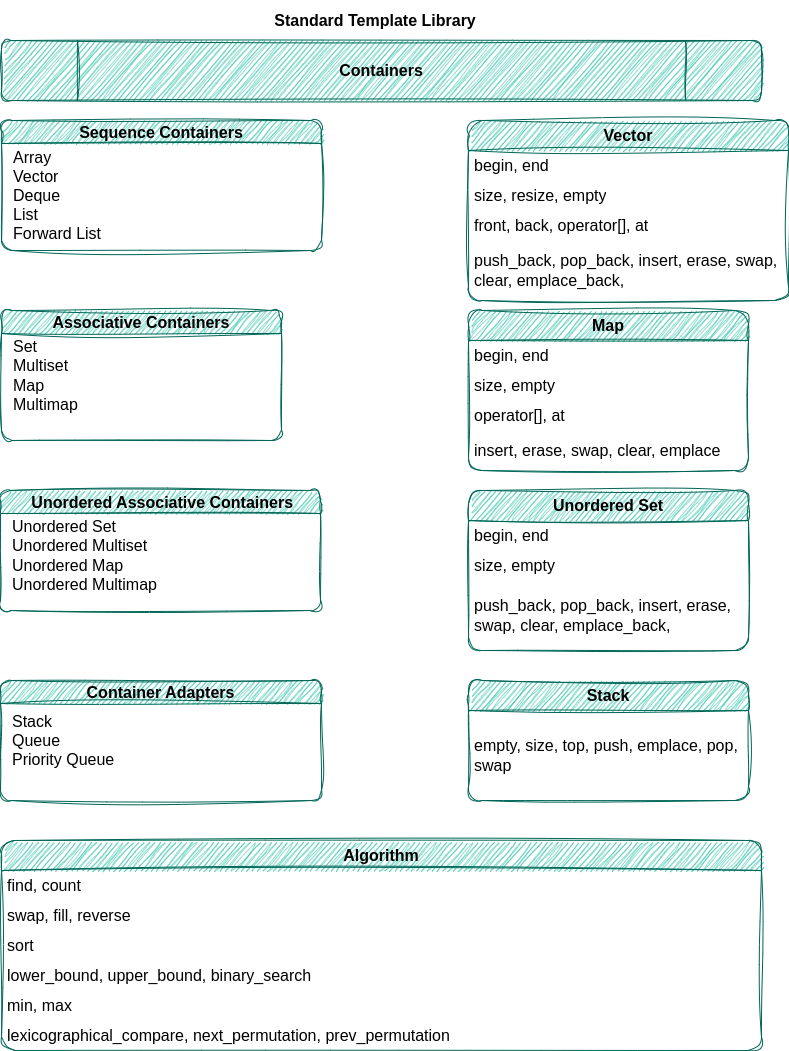

The diagram above was exported from draw.io. Its source (the exported page's mxGraphModel, read from the mxfile embedded in the PNG):
<mxGraphModel dx="1370" dy="1937" grid="1" gridSize="10" guides="1" tooltips="1" connect="1" arrows="1" fold="1" page="1" pageScale="1" pageWidth="827" pageHeight="1169" math="0" shadow="0">
  <root>
    <mxCell id="0" />
    <mxCell id="1" parent="0" />
    <mxCell id="BJQOB5QsvOVEvu_I0oTp-1" value="&lt;h1 style=&quot;font-size: 16px;&quot;&gt;Standard Template Library&lt;/h1&gt;" style="text;html=1;strokeColor=none;fillColor=none;spacing=5;spacingTop=-20;whiteSpace=wrap;overflow=hidden;rounded=1;fontSize=16;align=center;sketch=1;curveFitting=1;jiggle=2;labelBackgroundColor=none;fontColor=#000000;" parent="1" vertex="1">
      <mxGeometry x="239" y="-1150" width="350" height="40" as="geometry" />
    </mxCell>
    <mxCell id="BJQOB5QsvOVEvu_I0oTp-9" value="Sequence Containers" style="swimlane;whiteSpace=wrap;html=1;fillColor=#21C0A5;strokeColor=#006658;fontColor=#000000;fontSize=16;rounded=1;sketch=1;curveFitting=1;jiggle=2;labelBackgroundColor=none;" parent="1" vertex="1">
      <mxGeometry x="40" y="-1040" width="320" height="130" as="geometry" />
    </mxCell>
    <mxCell id="BJQOB5QsvOVEvu_I0oTp-14" value="&lt;font style=&quot;font-size: 16px;&quot;&gt;Array&lt;br style=&quot;font-size: 16px;&quot;&gt;Vector&lt;br style=&quot;font-size: 16px;&quot;&gt;Deque&lt;br style=&quot;font-size: 16px;&quot;&gt;List&lt;br style=&quot;font-size: 16px;&quot;&gt;Forward List&lt;/font&gt;" style="text;html=1;align=left;verticalAlign=middle;resizable=0;points=[];autosize=1;strokeColor=none;fillColor=none;fontSize=16;rounded=1;sketch=1;curveFitting=1;jiggle=2;labelBackgroundColor=none;fontColor=#000000;" parent="BJQOB5QsvOVEvu_I0oTp-9" vertex="1">
      <mxGeometry x="10" y="20" width="110" height="110" as="geometry" />
    </mxCell>
    <mxCell id="BJQOB5QsvOVEvu_I0oTp-11" value="Associative Containers" style="swimlane;whiteSpace=wrap;html=1;fillColor=#21C0A5;strokeColor=#006658;fontSize=16;rounded=1;sketch=1;curveFitting=1;jiggle=2;labelBackgroundColor=none;fontColor=#000000;" parent="1" vertex="1">
      <mxGeometry x="40" y="-850" width="280" height="130" as="geometry" />
    </mxCell>
    <mxCell id="BJQOB5QsvOVEvu_I0oTp-15" value="Set&lt;br style=&quot;font-size: 16px;&quot;&gt;Multiset&lt;br style=&quot;font-size: 16px;&quot;&gt;Map&lt;br style=&quot;font-size: 16px;&quot;&gt;Multimap" style="text;html=1;align=left;verticalAlign=middle;resizable=0;points=[];autosize=1;strokeColor=none;fillColor=none;fontSize=16;rounded=1;sketch=1;curveFitting=1;jiggle=2;labelBackgroundColor=none;fontColor=#000000;" parent="BJQOB5QsvOVEvu_I0oTp-11" vertex="1">
      <mxGeometry x="10" y="20" width="90" height="90" as="geometry" />
    </mxCell>
    <mxCell id="BJQOB5QsvOVEvu_I0oTp-12" value="&amp;nbsp;Unordered Associative Containers" style="swimlane;whiteSpace=wrap;html=1;fillColor=#21C0A5;strokeColor=#006658;fontSize=16;rounded=1;sketch=1;curveFitting=1;jiggle=2;labelBackgroundColor=none;fontColor=#000000;" parent="1" vertex="1">
      <mxGeometry x="39" y="-670" width="320" height="120" as="geometry">
        <mxRectangle x="400" y="-1040" width="240" height="30" as="alternateBounds" />
      </mxGeometry>
    </mxCell>
    <mxCell id="BJQOB5QsvOVEvu_I0oTp-16" value="Unordered Set&lt;br style=&quot;font-size: 16px;&quot;&gt;Unordered Multiset&lt;br style=&quot;font-size: 16px;&quot;&gt;Unordered Map&lt;br style=&quot;font-size: 16px;&quot;&gt;Unordered Multimap" style="text;html=1;align=left;verticalAlign=middle;resizable=0;points=[];autosize=1;strokeColor=none;fillColor=none;fontSize=16;rounded=1;sketch=1;curveFitting=1;jiggle=2;labelBackgroundColor=none;fontColor=#000000;" parent="BJQOB5QsvOVEvu_I0oTp-12" vertex="1">
      <mxGeometry x="10" y="20" width="170" height="90" as="geometry" />
    </mxCell>
    <mxCell id="BJQOB5QsvOVEvu_I0oTp-13" value="Container Adapters" style="swimlane;whiteSpace=wrap;html=1;fillColor=#21C0A5;strokeColor=#006658;fontSize=16;rounded=1;sketch=1;curveFitting=1;jiggle=2;labelBackgroundColor=none;fontColor=#000000;" parent="1" vertex="1">
      <mxGeometry x="39" y="-480" width="321" height="120" as="geometry" />
    </mxCell>
    <mxCell id="BJQOB5QsvOVEvu_I0oTp-17" value="Stack&lt;br style=&quot;font-size: 16px;&quot;&gt;Queue&lt;br style=&quot;font-size: 16px;&quot;&gt;Priority Queue" style="text;html=1;align=left;verticalAlign=middle;resizable=0;points=[];autosize=1;strokeColor=none;fillColor=none;fontSize=16;rounded=1;sketch=1;curveFitting=1;jiggle=2;labelBackgroundColor=none;fontColor=#000000;" parent="BJQOB5QsvOVEvu_I0oTp-13" vertex="1">
      <mxGeometry x="10" y="25" width="130" height="70" as="geometry" />
    </mxCell>
    <mxCell id="BJQOB5QsvOVEvu_I0oTp-25" value="&lt;b&gt;Vector&lt;/b&gt;" style="swimlane;fontStyle=0;childLayout=stackLayout;horizontal=1;startSize=30;horizontalStack=0;resizeParent=1;resizeParentMax=0;resizeLast=0;collapsible=1;marginBottom=0;whiteSpace=wrap;html=1;fillColor=#21C0A5;strokeColor=#006658;align=center;labelBorderColor=none;labelBackgroundColor=none;direction=east;rounded=1;shadow=0;glass=0;fontColor=#000000;fontSize=16;sketch=1;curveFitting=1;jiggle=2;" parent="1" vertex="1">
      <mxGeometry x="507" y="-1040" width="320" height="180" as="geometry" />
    </mxCell>
    <mxCell id="BJQOB5QsvOVEvu_I0oTp-26" value="begin, end" style="text;fillColor=none;align=left;verticalAlign=middle;spacingLeft=4;spacingRight=4;overflow=hidden;points=[[0,0.5],[1,0.5]];portConstraint=eastwest;rotatable=0;whiteSpace=wrap;html=1;fontSize=16;rounded=1;sketch=1;curveFitting=1;jiggle=2;labelBackgroundColor=none;fontColor=#000000;" parent="BJQOB5QsvOVEvu_I0oTp-25" vertex="1">
      <mxGeometry y="30" width="320" height="30" as="geometry" />
    </mxCell>
    <mxCell id="BJQOB5QsvOVEvu_I0oTp-27" value="size, resize, empty" style="text;strokeColor=none;fillColor=none;align=left;verticalAlign=middle;spacingLeft=4;spacingRight=4;overflow=hidden;points=[[0,0.5],[1,0.5]];portConstraint=eastwest;rotatable=0;whiteSpace=wrap;html=1;fontSize=16;rounded=1;sketch=1;curveFitting=1;jiggle=2;labelBackgroundColor=none;fontColor=#000000;" parent="BJQOB5QsvOVEvu_I0oTp-25" vertex="1">
      <mxGeometry y="60" width="320" height="30" as="geometry" />
    </mxCell>
    <mxCell id="BJQOB5QsvOVEvu_I0oTp-28" value="front, back, operator[], at" style="text;strokeColor=none;fillColor=none;align=left;verticalAlign=middle;spacingLeft=4;spacingRight=4;overflow=hidden;points=[[0,0.5],[1,0.5]];portConstraint=eastwest;rotatable=0;whiteSpace=wrap;html=1;fontSize=16;rounded=1;sketch=1;curveFitting=1;jiggle=2;labelBackgroundColor=none;fontColor=#000000;" parent="BJQOB5QsvOVEvu_I0oTp-25" vertex="1">
      <mxGeometry y="90" width="320" height="30" as="geometry" />
    </mxCell>
    <mxCell id="BJQOB5QsvOVEvu_I0oTp-41" value="push_back, pop_back, insert, erase, swap, clear, emplace_back,&amp;nbsp;" style="text;strokeColor=none;fillColor=none;align=left;verticalAlign=middle;spacingLeft=4;spacingRight=4;overflow=hidden;points=[[0,0.5],[1,0.5]];portConstraint=eastwest;rotatable=0;whiteSpace=wrap;html=1;fontSize=16;rounded=1;sketch=1;curveFitting=1;jiggle=2;labelBackgroundColor=none;fontColor=#000000;" parent="BJQOB5QsvOVEvu_I0oTp-25" vertex="1">
      <mxGeometry y="120" width="320" height="60" as="geometry" />
    </mxCell>
    <mxCell id="BJQOB5QsvOVEvu_I0oTp-42" value="&lt;b&gt;Map&lt;/b&gt;" style="swimlane;fontStyle=0;childLayout=stackLayout;horizontal=1;startSize=30;horizontalStack=0;resizeParent=1;resizeParentMax=0;resizeLast=0;collapsible=1;marginBottom=0;whiteSpace=wrap;html=1;fillColor=#21C0A5;strokeColor=#006658;align=center;labelBorderColor=none;labelBackgroundColor=none;direction=east;rounded=1;shadow=0;glass=0;fontSize=16;sketch=1;curveFitting=1;jiggle=2;fontColor=#000000;" parent="1" vertex="1">
      <mxGeometry x="507" y="-850" width="280" height="160" as="geometry" />
    </mxCell>
    <mxCell id="BJQOB5QsvOVEvu_I0oTp-43" value="begin, end" style="text;fillColor=none;align=left;verticalAlign=middle;spacingLeft=4;spacingRight=4;overflow=hidden;points=[[0,0.5],[1,0.5]];portConstraint=eastwest;rotatable=0;whiteSpace=wrap;html=1;fontSize=16;rounded=1;sketch=1;curveFitting=1;jiggle=2;labelBackgroundColor=none;fontColor=#000000;" parent="BJQOB5QsvOVEvu_I0oTp-42" vertex="1">
      <mxGeometry y="30" width="280" height="30" as="geometry" />
    </mxCell>
    <mxCell id="BJQOB5QsvOVEvu_I0oTp-44" value="size, empty" style="text;strokeColor=none;fillColor=none;align=left;verticalAlign=middle;spacingLeft=4;spacingRight=4;overflow=hidden;points=[[0,0.5],[1,0.5]];portConstraint=eastwest;rotatable=0;whiteSpace=wrap;html=1;fontSize=16;rounded=1;sketch=1;curveFitting=1;jiggle=2;labelBackgroundColor=none;fontColor=#000000;" parent="BJQOB5QsvOVEvu_I0oTp-42" vertex="1">
      <mxGeometry y="60" width="280" height="30" as="geometry" />
    </mxCell>
    <mxCell id="BJQOB5QsvOVEvu_I0oTp-45" value="operator[], at" style="text;strokeColor=none;fillColor=none;align=left;verticalAlign=middle;spacingLeft=4;spacingRight=4;overflow=hidden;points=[[0,0.5],[1,0.5]];portConstraint=eastwest;rotatable=0;whiteSpace=wrap;html=1;fontSize=16;rounded=1;sketch=1;curveFitting=1;jiggle=2;labelBackgroundColor=none;fontColor=#000000;" parent="BJQOB5QsvOVEvu_I0oTp-42" vertex="1">
      <mxGeometry y="90" width="280" height="30" as="geometry" />
    </mxCell>
    <mxCell id="BJQOB5QsvOVEvu_I0oTp-46" value="insert, erase, swap, clear, emplace" style="text;strokeColor=none;fillColor=none;align=left;verticalAlign=middle;spacingLeft=4;spacingRight=4;overflow=hidden;points=[[0,0.5],[1,0.5]];portConstraint=eastwest;rotatable=0;whiteSpace=wrap;html=1;fontSize=16;rounded=1;sketch=1;curveFitting=1;jiggle=2;labelBackgroundColor=none;fontColor=#000000;" parent="BJQOB5QsvOVEvu_I0oTp-42" vertex="1">
      <mxGeometry y="120" width="280" height="40" as="geometry" />
    </mxCell>
    <mxCell id="BJQOB5QsvOVEvu_I0oTp-47" value="&lt;b&gt;Stack&lt;/b&gt;" style="swimlane;fontStyle=0;childLayout=stackLayout;horizontal=1;startSize=30;horizontalStack=0;resizeParent=1;resizeParentMax=0;resizeLast=0;collapsible=1;marginBottom=0;whiteSpace=wrap;html=1;fillColor=#21C0A5;strokeColor=#006658;align=center;labelBorderColor=none;labelBackgroundColor=none;direction=east;rounded=1;shadow=0;glass=0;fontSize=16;sketch=1;curveFitting=1;jiggle=2;fontColor=#000000;" parent="1" vertex="1">
      <mxGeometry x="507" y="-480" width="280" height="120" as="geometry" />
    </mxCell>
    <mxCell id="BJQOB5QsvOVEvu_I0oTp-48" value="empty, size, top, push, emplace, pop, swap" style="text;fillColor=none;align=left;verticalAlign=middle;spacingLeft=4;spacingRight=4;overflow=hidden;points=[[0,0.5],[1,0.5]];portConstraint=eastwest;rotatable=0;whiteSpace=wrap;html=1;fontSize=16;rounded=1;sketch=1;curveFitting=1;jiggle=2;labelBackgroundColor=none;fontColor=#000000;" parent="BJQOB5QsvOVEvu_I0oTp-47" vertex="1">
      <mxGeometry y="30" width="280" height="90" as="geometry" />
    </mxCell>
    <mxCell id="BJQOB5QsvOVEvu_I0oTp-52" value="&lt;b&gt;Unordered Set&lt;/b&gt;" style="swimlane;fontStyle=0;childLayout=stackLayout;horizontal=1;startSize=30;horizontalStack=0;resizeParent=1;resizeParentMax=0;resizeLast=0;collapsible=1;marginBottom=0;whiteSpace=wrap;html=1;fillColor=#21C0A5;strokeColor=#006658;align=center;labelBorderColor=none;labelBackgroundColor=none;direction=east;rounded=1;shadow=0;glass=0;fontSize=16;sketch=1;curveFitting=1;jiggle=2;fontColor=#000000;" parent="1" vertex="1">
      <mxGeometry x="507" y="-670" width="280" height="160" as="geometry" />
    </mxCell>
    <mxCell id="BJQOB5QsvOVEvu_I0oTp-53" value="begin, end" style="text;fillColor=none;align=left;verticalAlign=middle;spacingLeft=4;spacingRight=4;overflow=hidden;points=[[0,0.5],[1,0.5]];portConstraint=eastwest;rotatable=0;whiteSpace=wrap;html=1;fontSize=16;rounded=1;sketch=1;curveFitting=1;jiggle=2;labelBackgroundColor=none;fontColor=#000000;" parent="BJQOB5QsvOVEvu_I0oTp-52" vertex="1">
      <mxGeometry y="30" width="280" height="30" as="geometry" />
    </mxCell>
    <mxCell id="BJQOB5QsvOVEvu_I0oTp-54" value="size, empty" style="text;strokeColor=none;fillColor=none;align=left;verticalAlign=middle;spacingLeft=4;spacingRight=4;overflow=hidden;points=[[0,0.5],[1,0.5]];portConstraint=eastwest;rotatable=0;whiteSpace=wrap;html=1;fontSize=16;rounded=1;sketch=1;curveFitting=1;jiggle=2;labelBackgroundColor=none;fontColor=#000000;" parent="BJQOB5QsvOVEvu_I0oTp-52" vertex="1">
      <mxGeometry y="60" width="280" height="30" as="geometry" />
    </mxCell>
    <mxCell id="BJQOB5QsvOVEvu_I0oTp-56" value="push_back, pop_back, insert, erase, swap, clear, emplace_back,&amp;nbsp;" style="text;strokeColor=none;fillColor=none;align=left;verticalAlign=middle;spacingLeft=4;spacingRight=4;overflow=hidden;points=[[0,0.5],[1,0.5]];portConstraint=eastwest;rotatable=0;whiteSpace=wrap;html=1;fontSize=16;rounded=1;sketch=1;curveFitting=1;jiggle=2;labelBackgroundColor=none;fontColor=#000000;" parent="BJQOB5QsvOVEvu_I0oTp-52" vertex="1">
      <mxGeometry y="90" width="280" height="70" as="geometry" />
    </mxCell>
    <mxCell id="BJQOB5QsvOVEvu_I0oTp-59" value="&lt;font style=&quot;font-size: 16px;&quot;&gt;&lt;b style=&quot;font-size: 16px;&quot;&gt;Containers&lt;/b&gt;&lt;/font&gt;" style="shape=process;whiteSpace=wrap;html=1;backgroundOutline=1;fillColor=#21C0A5;strokeColor=#006658;fontSize=16;rounded=1;sketch=1;curveFitting=1;jiggle=2;labelBackgroundColor=none;fontColor=#000000;" parent="1" vertex="1">
      <mxGeometry x="40" y="-1120" width="760" height="60" as="geometry" />
    </mxCell>
    <mxCell id="BJQOB5QsvOVEvu_I0oTp-67" value="&lt;b&gt;Algorithm&lt;/b&gt;" style="swimlane;fontStyle=0;childLayout=stackLayout;horizontal=1;startSize=30;horizontalStack=0;resizeParent=1;resizeParentMax=0;resizeLast=0;collapsible=1;marginBottom=0;whiteSpace=wrap;html=1;fillColor=#21C0A5;fontColor=#000000;strokeColor=#006658;fontSize=16;rounded=1;sketch=1;curveFitting=1;jiggle=2;labelBackgroundColor=none;" parent="1" vertex="1">
      <mxGeometry x="40" y="-320" width="760" height="210" as="geometry" />
    </mxCell>
    <mxCell id="BJQOB5QsvOVEvu_I0oTp-68" value="find, count&lt;span style=&quot;white-space: pre; font-size: 16px;&quot;&gt; &lt;/span&gt;" style="text;strokeColor=none;fillColor=none;align=left;verticalAlign=middle;spacingLeft=4;spacingRight=4;overflow=hidden;points=[[0,0.5],[1,0.5]];portConstraint=eastwest;rotatable=0;whiteSpace=wrap;html=1;fontSize=16;rounded=1;sketch=1;curveFitting=1;jiggle=2;labelBackgroundColor=none;fontColor=#000000;" parent="BJQOB5QsvOVEvu_I0oTp-67" vertex="1">
      <mxGeometry y="30" width="760" height="30" as="geometry" />
    </mxCell>
    <mxCell id="BJQOB5QsvOVEvu_I0oTp-69" value="swap, fill, reverse" style="text;strokeColor=none;fillColor=none;align=left;verticalAlign=middle;spacingLeft=4;spacingRight=4;overflow=hidden;points=[[0,0.5],[1,0.5]];portConstraint=eastwest;rotatable=0;whiteSpace=wrap;html=1;fontSize=16;rounded=1;sketch=1;curveFitting=1;jiggle=2;labelBackgroundColor=none;fontColor=#000000;" parent="BJQOB5QsvOVEvu_I0oTp-67" vertex="1">
      <mxGeometry y="60" width="760" height="30" as="geometry" />
    </mxCell>
    <mxCell id="BJQOB5QsvOVEvu_I0oTp-72" value="sort" style="text;strokeColor=none;fillColor=none;align=left;verticalAlign=middle;spacingLeft=4;spacingRight=4;overflow=hidden;points=[[0,0.5],[1,0.5]];portConstraint=eastwest;rotatable=0;whiteSpace=wrap;html=1;fontSize=16;rounded=1;sketch=1;curveFitting=1;jiggle=2;labelBackgroundColor=none;fontColor=#000000;" parent="BJQOB5QsvOVEvu_I0oTp-67" vertex="1">
      <mxGeometry y="90" width="760" height="30" as="geometry" />
    </mxCell>
    <mxCell id="BJQOB5QsvOVEvu_I0oTp-74" value="lower_bound, upper_bound, binary_search" style="text;strokeColor=none;fillColor=none;align=left;verticalAlign=middle;spacingLeft=4;spacingRight=4;overflow=hidden;points=[[0,0.5],[1,0.5]];portConstraint=eastwest;rotatable=0;whiteSpace=wrap;html=1;fontSize=16;rounded=1;sketch=1;curveFitting=1;jiggle=2;labelBackgroundColor=none;fontColor=#000000;" parent="BJQOB5QsvOVEvu_I0oTp-67" vertex="1">
      <mxGeometry y="120" width="760" height="30" as="geometry" />
    </mxCell>
    <mxCell id="BJQOB5QsvOVEvu_I0oTp-70" value="min, max" style="text;strokeColor=none;fillColor=none;align=left;verticalAlign=middle;spacingLeft=4;spacingRight=4;overflow=hidden;points=[[0,0.5],[1,0.5]];portConstraint=eastwest;rotatable=0;whiteSpace=wrap;html=1;fontSize=16;rounded=1;sketch=1;curveFitting=1;jiggle=2;labelBackgroundColor=none;fontColor=#000000;" parent="BJQOB5QsvOVEvu_I0oTp-67" vertex="1">
      <mxGeometry y="150" width="760" height="30" as="geometry" />
    </mxCell>
    <mxCell id="BJQOB5QsvOVEvu_I0oTp-73" value="lexicographical_compare, next_permutation, prev_permutation" style="text;strokeColor=none;fillColor=none;align=left;verticalAlign=middle;spacingLeft=4;spacingRight=4;overflow=hidden;points=[[0,0.5],[1,0.5]];portConstraint=eastwest;rotatable=0;whiteSpace=wrap;html=1;fontSize=16;rounded=1;sketch=1;curveFitting=1;jiggle=2;labelBackgroundColor=none;fontColor=#000000;" parent="BJQOB5QsvOVEvu_I0oTp-67" vertex="1">
      <mxGeometry y="180" width="760" height="30" as="geometry" />
    </mxCell>
  </root>
</mxGraphModel>